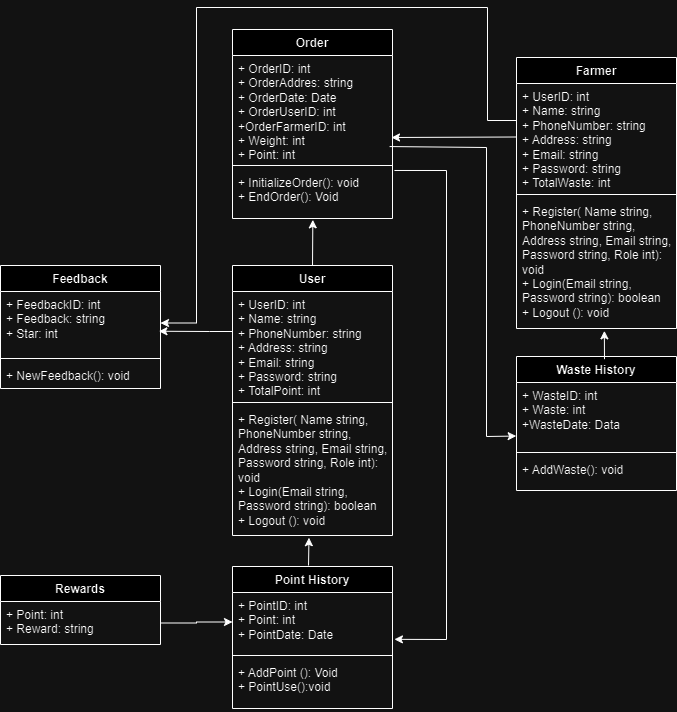

The diagram above was exported from draw.io. Its source (the exported page's mxGraphModel, read from the mxfile embedded in the PNG):
<mxGraphModel dx="2202" dy="1262" grid="0" gridSize="10" guides="1" tooltips="1" connect="1" arrows="1" fold="1" page="0" pageScale="1" pageWidth="850" pageHeight="1100" math="0" shadow="0">
  <root>
    <mxCell id="0" />
    <mxCell id="1" parent="0" />
    <mxCell id="KlhIrvO6fx02ofhC-nic-14" value="Order" style="swimlane;fontStyle=1;align=center;verticalAlign=top;childLayout=stackLayout;horizontal=1;startSize=26;horizontalStack=0;resizeParent=1;resizeParentMax=0;resizeLast=0;collapsible=1;marginBottom=0;whiteSpace=wrap;html=1;" parent="1" vertex="1">
      <mxGeometry x="-18" y="-2" width="160" height="189" as="geometry" />
    </mxCell>
    <mxCell id="KlhIrvO6fx02ofhC-nic-15" value="+ OrderID: int&lt;div&gt;+ OrderAddres: string&lt;/div&gt;&lt;div&gt;+ OrderDate: Date&lt;/div&gt;&lt;div&gt;+ OrderUserID: int&lt;/div&gt;&lt;div&gt;+OrderFarmerID: int&lt;/div&gt;&lt;div&gt;+ Weight: int&lt;/div&gt;&lt;div&gt;+ Point: int&lt;/div&gt;&lt;div&gt;&lt;br&gt;&lt;/div&gt;" style="text;strokeColor=none;fillColor=none;align=left;verticalAlign=top;spacingLeft=4;spacingRight=4;overflow=hidden;rotatable=0;points=[[0,0.5],[1,0.5]];portConstraint=eastwest;whiteSpace=wrap;html=1;" parent="KlhIrvO6fx02ofhC-nic-14" vertex="1">
      <mxGeometry y="26" width="160" height="106" as="geometry" />
    </mxCell>
    <mxCell id="KlhIrvO6fx02ofhC-nic-16" value="" style="line;strokeWidth=1;fillColor=none;align=left;verticalAlign=middle;spacingTop=-1;spacingLeft=3;spacingRight=3;rotatable=0;labelPosition=right;points=[];portConstraint=eastwest;strokeColor=inherit;" parent="KlhIrvO6fx02ofhC-nic-14" vertex="1">
      <mxGeometry y="132" width="160" height="8" as="geometry" />
    </mxCell>
    <mxCell id="KlhIrvO6fx02ofhC-nic-17" value="+ InitializeOrder(): void&lt;div&gt;+ EndOrder(): Void&lt;/div&gt;" style="text;strokeColor=none;fillColor=none;align=left;verticalAlign=top;spacingLeft=4;spacingRight=4;overflow=hidden;rotatable=0;points=[[0,0.5],[1,0.5]];portConstraint=eastwest;whiteSpace=wrap;html=1;" parent="KlhIrvO6fx02ofhC-nic-14" vertex="1">
      <mxGeometry y="140" width="160" height="49" as="geometry" />
    </mxCell>
    <mxCell id="KlhIrvO6fx02ofhC-nic-18" value="User" style="swimlane;fontStyle=1;align=center;verticalAlign=top;childLayout=stackLayout;horizontal=1;startSize=26;horizontalStack=0;resizeParent=1;resizeParentMax=0;resizeLast=0;collapsible=1;marginBottom=0;whiteSpace=wrap;html=1;" parent="1" vertex="1">
      <mxGeometry x="-18" y="234" width="160" height="270" as="geometry" />
    </mxCell>
    <mxCell id="KlhIrvO6fx02ofhC-nic-19" value="+ UserID: int&lt;div&gt;+ Name: string&lt;div&gt;+ PhoneNumber: string&lt;/div&gt;&lt;div&gt;+ Address: string&lt;/div&gt;&lt;div&gt;+ Email: string&lt;/div&gt;&lt;div&gt;+ Password: string&lt;/div&gt;&lt;/div&gt;&lt;div&gt;+ TotalPoint: int&lt;/div&gt;" style="text;strokeColor=none;fillColor=none;align=left;verticalAlign=top;spacingLeft=4;spacingRight=4;overflow=hidden;rotatable=0;points=[[0,0.5],[1,0.5]];portConstraint=eastwest;whiteSpace=wrap;html=1;" parent="KlhIrvO6fx02ofhC-nic-18" vertex="1">
      <mxGeometry y="26" width="160" height="107" as="geometry" />
    </mxCell>
    <mxCell id="KlhIrvO6fx02ofhC-nic-20" value="" style="line;strokeWidth=1;fillColor=none;align=left;verticalAlign=middle;spacingTop=-1;spacingLeft=3;spacingRight=3;rotatable=0;labelPosition=right;points=[];portConstraint=eastwest;strokeColor=inherit;" parent="KlhIrvO6fx02ofhC-nic-18" vertex="1">
      <mxGeometry y="133" width="160" height="8" as="geometry" />
    </mxCell>
    <mxCell id="KlhIrvO6fx02ofhC-nic-21" value="&lt;div&gt;+ Register( Name string, PhoneNumber string, Address string, Email string, Password string, Role int): void&lt;/div&gt;+ Login(Email string, Password string): boolean&lt;div&gt;+ Logout (): void&lt;/div&gt;" style="text;strokeColor=none;fillColor=none;align=left;verticalAlign=top;spacingLeft=4;spacingRight=4;overflow=hidden;rotatable=0;points=[[0,0.5],[1,0.5]];portConstraint=eastwest;whiteSpace=wrap;html=1;" parent="KlhIrvO6fx02ofhC-nic-18" vertex="1">
      <mxGeometry y="141" width="160" height="129" as="geometry" />
    </mxCell>
    <mxCell id="6wf2PAIt_Xi6gWeddCY1-5" value="Point History" style="swimlane;fontStyle=1;align=center;verticalAlign=top;childLayout=stackLayout;horizontal=1;startSize=26;horizontalStack=0;resizeParent=1;resizeParentMax=0;resizeLast=0;collapsible=1;marginBottom=0;whiteSpace=wrap;html=1;" parent="1" vertex="1">
      <mxGeometry x="-18" y="535" width="160" height="142" as="geometry" />
    </mxCell>
    <mxCell id="6wf2PAIt_Xi6gWeddCY1-6" value="&lt;div&gt;+ PointID: int&lt;/div&gt;+ Point: int&lt;div&gt;+ PointDate: Date&lt;/div&gt;" style="text;strokeColor=none;fillColor=none;align=left;verticalAlign=top;spacingLeft=4;spacingRight=4;overflow=hidden;rotatable=0;points=[[0,0.5],[1,0.5]];portConstraint=eastwest;whiteSpace=wrap;html=1;" parent="6wf2PAIt_Xi6gWeddCY1-5" vertex="1">
      <mxGeometry y="26" width="160" height="59" as="geometry" />
    </mxCell>
    <mxCell id="6wf2PAIt_Xi6gWeddCY1-7" value="" style="line;strokeWidth=1;fillColor=none;align=left;verticalAlign=middle;spacingTop=-1;spacingLeft=3;spacingRight=3;rotatable=0;labelPosition=right;points=[];portConstraint=eastwest;strokeColor=inherit;" parent="6wf2PAIt_Xi6gWeddCY1-5" vertex="1">
      <mxGeometry y="85" width="160" height="8" as="geometry" />
    </mxCell>
    <mxCell id="6wf2PAIt_Xi6gWeddCY1-8" value="+ AddPoint (): Void&lt;div&gt;+ PointUse():void&lt;br&gt;&lt;/div&gt;" style="text;strokeColor=none;fillColor=none;align=left;verticalAlign=top;spacingLeft=4;spacingRight=4;overflow=hidden;rotatable=0;points=[[0,0.5],[1,0.5]];portConstraint=eastwest;whiteSpace=wrap;html=1;" parent="6wf2PAIt_Xi6gWeddCY1-5" vertex="1">
      <mxGeometry y="93" width="160" height="49" as="geometry" />
    </mxCell>
    <mxCell id="6wf2PAIt_Xi6gWeddCY1-10" value="Farmer" style="swimlane;fontStyle=1;align=center;verticalAlign=top;childLayout=stackLayout;horizontal=1;startSize=26;horizontalStack=0;resizeParent=1;resizeParentMax=0;resizeLast=0;collapsible=1;marginBottom=0;whiteSpace=wrap;html=1;" parent="1" vertex="1">
      <mxGeometry x="266" y="26" width="160" height="271" as="geometry" />
    </mxCell>
    <mxCell id="6wf2PAIt_Xi6gWeddCY1-11" value="+ UserID: int&lt;div&gt;+ Name: string&lt;div&gt;+ PhoneNumber: string&lt;/div&gt;&lt;div&gt;+ Address: string&lt;/div&gt;&lt;div&gt;+ Email: string&lt;/div&gt;&lt;div&gt;+ Password: string&lt;/div&gt;&lt;/div&gt;&lt;div&gt;+ TotalWaste: int&lt;/div&gt;" style="text;strokeColor=none;fillColor=none;align=left;verticalAlign=top;spacingLeft=4;spacingRight=4;overflow=hidden;rotatable=0;points=[[0,0.5],[1,0.5]];portConstraint=eastwest;whiteSpace=wrap;html=1;" parent="6wf2PAIt_Xi6gWeddCY1-10" vertex="1">
      <mxGeometry y="26" width="160" height="107" as="geometry" />
    </mxCell>
    <mxCell id="6wf2PAIt_Xi6gWeddCY1-12" value="" style="line;strokeWidth=1;fillColor=none;align=left;verticalAlign=middle;spacingTop=-1;spacingLeft=3;spacingRight=3;rotatable=0;labelPosition=right;points=[];portConstraint=eastwest;strokeColor=inherit;" parent="6wf2PAIt_Xi6gWeddCY1-10" vertex="1">
      <mxGeometry y="133" width="160" height="8" as="geometry" />
    </mxCell>
    <mxCell id="6wf2PAIt_Xi6gWeddCY1-13" value="&lt;div&gt;+ Register( Name string, PhoneNumber string, Address string, Email string, Password string, Role int): void&lt;/div&gt;+ Login(Email string, Password string): boolean&lt;div&gt;+ Logout (): void&lt;/div&gt;" style="text;strokeColor=none;fillColor=none;align=left;verticalAlign=top;spacingLeft=4;spacingRight=4;overflow=hidden;rotatable=0;points=[[0,0.5],[1,0.5]];portConstraint=eastwest;whiteSpace=wrap;html=1;" parent="6wf2PAIt_Xi6gWeddCY1-10" vertex="1">
      <mxGeometry y="141" width="160" height="130" as="geometry" />
    </mxCell>
    <mxCell id="6wf2PAIt_Xi6gWeddCY1-14" value="Waste History" style="swimlane;fontStyle=1;align=center;verticalAlign=top;childLayout=stackLayout;horizontal=1;startSize=26;horizontalStack=0;resizeParent=1;resizeParentMax=0;resizeLast=0;collapsible=1;marginBottom=0;whiteSpace=wrap;html=1;" parent="1" vertex="1">
      <mxGeometry x="266" y="325" width="160" height="134" as="geometry" />
    </mxCell>
    <mxCell id="6wf2PAIt_Xi6gWeddCY1-15" value="+ WasteID: int&lt;div&gt;+ Waste: int&lt;/div&gt;&lt;div&gt;+WasteDate: Data&lt;/div&gt;" style="text;strokeColor=none;fillColor=none;align=left;verticalAlign=top;spacingLeft=4;spacingRight=4;overflow=hidden;rotatable=0;points=[[0,0.5],[1,0.5]];portConstraint=eastwest;whiteSpace=wrap;html=1;" parent="6wf2PAIt_Xi6gWeddCY1-14" vertex="1">
      <mxGeometry y="26" width="160" height="66" as="geometry" />
    </mxCell>
    <mxCell id="6wf2PAIt_Xi6gWeddCY1-16" value="" style="line;strokeWidth=1;fillColor=none;align=left;verticalAlign=middle;spacingTop=-1;spacingLeft=3;spacingRight=3;rotatable=0;labelPosition=right;points=[];portConstraint=eastwest;strokeColor=inherit;" parent="6wf2PAIt_Xi6gWeddCY1-14" vertex="1">
      <mxGeometry y="92" width="160" height="8" as="geometry" />
    </mxCell>
    <mxCell id="6wf2PAIt_Xi6gWeddCY1-17" value="+ AddWaste(): void" style="text;strokeColor=none;fillColor=none;align=left;verticalAlign=top;spacingLeft=4;spacingRight=4;overflow=hidden;rotatable=0;points=[[0,0.5],[1,0.5]];portConstraint=eastwest;whiteSpace=wrap;html=1;" parent="6wf2PAIt_Xi6gWeddCY1-14" vertex="1">
      <mxGeometry y="100" width="160" height="34" as="geometry" />
    </mxCell>
    <mxCell id="6wf2PAIt_Xi6gWeddCY1-18" value="" style="endArrow=classic;html=1;rounded=0;entryX=0.478;entryY=1.017;entryDx=0;entryDy=0;entryPerimeter=0;" parent="1" target="KlhIrvO6fx02ofhC-nic-21" edge="1">
      <mxGeometry width="50" height="50" relative="1" as="geometry">
        <mxPoint x="58" y="534" as="sourcePoint" />
        <mxPoint x="299" y="378" as="targetPoint" />
      </mxGeometry>
    </mxCell>
    <mxCell id="6wf2PAIt_Xi6gWeddCY1-19" value="" style="endArrow=classic;html=1;rounded=0;exitX=0.55;exitY=0.02;exitDx=0;exitDy=0;entryX=0.549;entryY=1.018;entryDx=0;entryDy=0;entryPerimeter=0;exitPerimeter=0;" parent="1" source="6wf2PAIt_Xi6gWeddCY1-14" target="6wf2PAIt_Xi6gWeddCY1-13" edge="1">
      <mxGeometry width="50" height="50" relative="1" as="geometry">
        <mxPoint x="342.5" y="323" as="sourcePoint" />
        <mxPoint x="345.5" y="281" as="targetPoint" />
      </mxGeometry>
    </mxCell>
    <mxCell id="6wf2PAIt_Xi6gWeddCY1-20" value="" style="endArrow=classic;html=1;rounded=0;exitX=0.5;exitY=0;exitDx=0;exitDy=0;entryX=0.502;entryY=1.027;entryDx=0;entryDy=0;entryPerimeter=0;" parent="1" source="KlhIrvO6fx02ofhC-nic-18" target="KlhIrvO6fx02ofhC-nic-17" edge="1">
      <mxGeometry width="50" height="50" relative="1" as="geometry">
        <mxPoint x="64" y="225" as="sourcePoint" />
        <mxPoint x="67" y="183" as="targetPoint" />
      </mxGeometry>
    </mxCell>
    <mxCell id="6wf2PAIt_Xi6gWeddCY1-21" value="" style="endArrow=classic;html=1;rounded=0;exitX=0;exitY=0.5;exitDx=0;exitDy=0;" parent="1" source="6wf2PAIt_Xi6gWeddCY1-11" edge="1">
      <mxGeometry width="50" height="50" relative="1" as="geometry">
        <mxPoint x="261" y="110" as="sourcePoint" />
        <mxPoint x="141" y="106" as="targetPoint" />
      </mxGeometry>
    </mxCell>
    <mxCell id="6wf2PAIt_Xi6gWeddCY1-46" value="" style="endArrow=classic;html=1;rounded=0;exitX=1.012;exitY=0.02;exitDx=0;exitDy=0;exitPerimeter=0;entryX=1.012;entryY=0.794;entryDx=0;entryDy=0;entryPerimeter=0;" parent="1" source="KlhIrvO6fx02ofhC-nic-17" target="6wf2PAIt_Xi6gWeddCY1-6" edge="1">
      <mxGeometry width="50" height="50" relative="1" as="geometry">
        <mxPoint x="191" y="441" as="sourcePoint" />
        <mxPoint x="241" y="391" as="targetPoint" />
        <Array as="points">
          <mxPoint x="196" y="139" />
          <mxPoint x="196" y="608" />
        </Array>
      </mxGeometry>
    </mxCell>
    <mxCell id="6wf2PAIt_Xi6gWeddCY1-47" value="" style="endArrow=classic;html=1;rounded=0;exitX=0.982;exitY=0.859;exitDx=0;exitDy=0;exitPerimeter=0;entryX=-0.002;entryY=0.811;entryDx=0;entryDy=0;entryPerimeter=0;" parent="1" source="KlhIrvO6fx02ofhC-nic-15" target="6wf2PAIt_Xi6gWeddCY1-15" edge="1">
      <mxGeometry width="50" height="50" relative="1" as="geometry">
        <mxPoint x="191" y="354" as="sourcePoint" />
        <mxPoint x="241" y="304" as="targetPoint" />
        <Array as="points">
          <mxPoint x="236" y="116" />
          <mxPoint x="236" y="405" />
        </Array>
      </mxGeometry>
    </mxCell>
    <mxCell id="6wf2PAIt_Xi6gWeddCY1-48" value="Rewards" style="swimlane;fontStyle=1;align=center;verticalAlign=top;childLayout=stackLayout;horizontal=1;startSize=26;horizontalStack=0;resizeParent=1;resizeParentMax=0;resizeLast=0;collapsible=1;marginBottom=0;whiteSpace=wrap;html=1;" parent="1" vertex="1">
      <mxGeometry x="-250" y="544" width="160" height="69" as="geometry" />
    </mxCell>
    <mxCell id="6wf2PAIt_Xi6gWeddCY1-49" value="+ Point: int&lt;div&gt;+ Reward: string&lt;/div&gt;" style="text;strokeColor=none;fillColor=none;align=left;verticalAlign=top;spacingLeft=4;spacingRight=4;overflow=hidden;rotatable=0;points=[[0,0.5],[1,0.5]];portConstraint=eastwest;whiteSpace=wrap;html=1;" parent="6wf2PAIt_Xi6gWeddCY1-48" vertex="1">
      <mxGeometry y="26" width="160" height="43" as="geometry" />
    </mxCell>
    <mxCell id="6wf2PAIt_Xi6gWeddCY1-52" value="Feedback" style="swimlane;fontStyle=1;align=center;verticalAlign=top;childLayout=stackLayout;horizontal=1;startSize=26;horizontalStack=0;resizeParent=1;resizeParentMax=0;resizeLast=0;collapsible=1;marginBottom=0;whiteSpace=wrap;html=1;" parent="1" vertex="1">
      <mxGeometry x="-250" y="234" width="160" height="123" as="geometry" />
    </mxCell>
    <mxCell id="6wf2PAIt_Xi6gWeddCY1-53" value="&lt;div&gt;+ FeedbackID: int&lt;/div&gt;+ Feedback: string&lt;div&gt;+ Star: int&lt;/div&gt;" style="text;strokeColor=none;fillColor=none;align=left;verticalAlign=top;spacingLeft=4;spacingRight=4;overflow=hidden;rotatable=0;points=[[0,0.5],[1,0.5]];portConstraint=eastwest;whiteSpace=wrap;html=1;" parent="6wf2PAIt_Xi6gWeddCY1-52" vertex="1">
      <mxGeometry y="26" width="160" height="63" as="geometry" />
    </mxCell>
    <mxCell id="6wf2PAIt_Xi6gWeddCY1-54" value="" style="line;strokeWidth=1;fillColor=none;align=left;verticalAlign=middle;spacingTop=-1;spacingLeft=3;spacingRight=3;rotatable=0;labelPosition=right;points=[];portConstraint=eastwest;strokeColor=inherit;" parent="6wf2PAIt_Xi6gWeddCY1-52" vertex="1">
      <mxGeometry y="89" width="160" height="8" as="geometry" />
    </mxCell>
    <mxCell id="6wf2PAIt_Xi6gWeddCY1-55" value="+ NewFeedback(): void" style="text;strokeColor=none;fillColor=none;align=left;verticalAlign=top;spacingLeft=4;spacingRight=4;overflow=hidden;rotatable=0;points=[[0,0.5],[1,0.5]];portConstraint=eastwest;whiteSpace=wrap;html=1;" parent="6wf2PAIt_Xi6gWeddCY1-52" vertex="1">
      <mxGeometry y="97" width="160" height="26" as="geometry" />
    </mxCell>
    <mxCell id="6wf2PAIt_Xi6gWeddCY1-56" style="edgeStyle=orthogonalEdgeStyle;rounded=0;orthogonalLoop=1;jettySize=auto;html=1;entryX=0;entryY=0.5;entryDx=0;entryDy=0;" parent="1" source="6wf2PAIt_Xi6gWeddCY1-49" target="6wf2PAIt_Xi6gWeddCY1-6" edge="1">
      <mxGeometry relative="1" as="geometry" />
    </mxCell>
    <mxCell id="6wf2PAIt_Xi6gWeddCY1-58" style="edgeStyle=orthogonalEdgeStyle;rounded=0;orthogonalLoop=1;jettySize=auto;html=1;entryX=0.99;entryY=0.631;entryDx=0;entryDy=0;entryPerimeter=0;" parent="1" source="KlhIrvO6fx02ofhC-nic-19" target="6wf2PAIt_Xi6gWeddCY1-53" edge="1">
      <mxGeometry relative="1" as="geometry">
        <Array as="points">
          <mxPoint x="-41" y="300" />
          <mxPoint x="-41" y="300" />
        </Array>
      </mxGeometry>
    </mxCell>
    <mxCell id="6wf2PAIt_Xi6gWeddCY1-59" style="edgeStyle=orthogonalEdgeStyle;rounded=0;orthogonalLoop=1;jettySize=auto;html=1;entryX=1;entryY=0.5;entryDx=0;entryDy=0;" parent="1" source="6wf2PAIt_Xi6gWeddCY1-11" target="6wf2PAIt_Xi6gWeddCY1-53" edge="1">
      <mxGeometry relative="1" as="geometry">
        <Array as="points">
          <mxPoint x="237" y="89" />
          <mxPoint x="237" y="-24" />
          <mxPoint x="-54" y="-24" />
          <mxPoint x="-54" y="292" />
        </Array>
      </mxGeometry>
    </mxCell>
  </root>
</mxGraphModel>